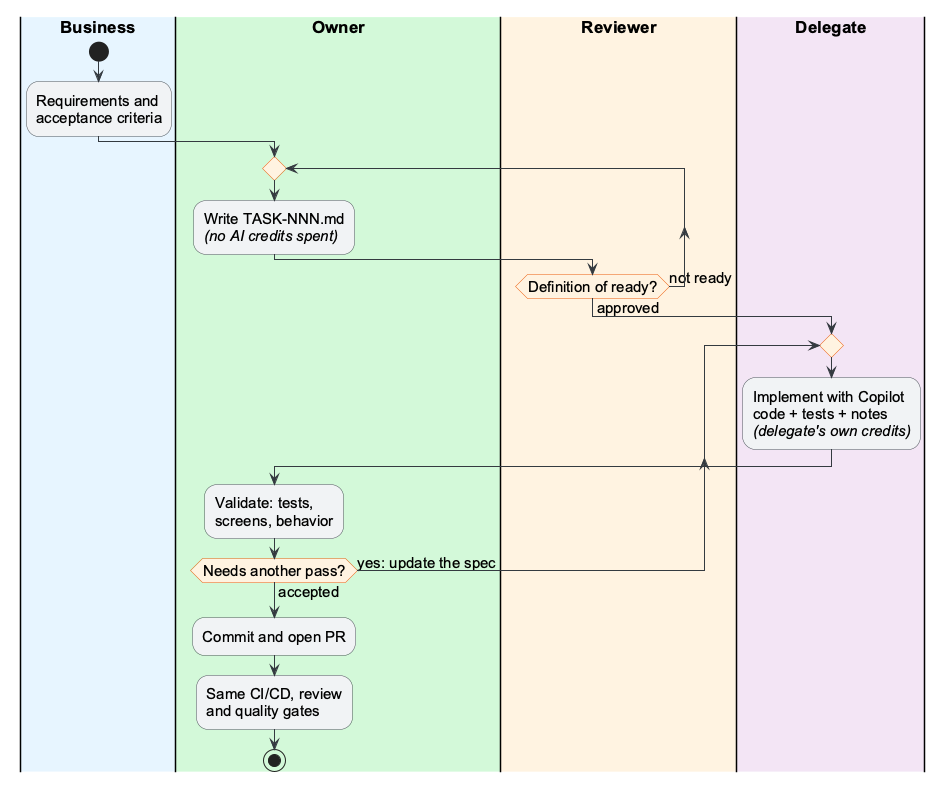

The diagram above was rendered by PlantUML. Its source (embedded in the PNG):
@startuml delegation-swimlanes
' Copilot capacity sharing: four roles, one task spec, same quality gates
skinparam defaultFontName Arial
skinparam defaultFontSize 15
skinparam shadowing false
skinparam backgroundColor white
skinparam swimlaneTitleFontSize 17
skinparam swimlaneTitleFontStyle bold
skinparam ActivityBackgroundColor #F1F3F5
skinparam ActivityBorderColor #495057
skinparam ActivityDiamondBackgroundColor #FFF3E0
skinparam ActivityDiamondBorderColor #E8590C
skinparam ArrowColor #343A40

|#E7F5FF|Business|
start
:Requirements and
acceptance criteria;
|#D3F9D8|Owner|
repeat
  :Write TASK-NNN.md
  //(no AI credits spent)//;
|#FFF3E0|Reviewer|
repeat while (Definition of ready?) is (not ready) not (approved)
|#F3E5F5|Delegate|
repeat
  :Implement with Copilot
  code + tests + notes
  //(delegate's own credits)//;
  |Owner|
  :Validate: tests,
  screens, behavior;
repeat while (Needs another pass?) is (yes: update the spec) not (accepted)
:Commit and open PR;
:Same CI/CD, review
and quality gates;
stop
@enduml